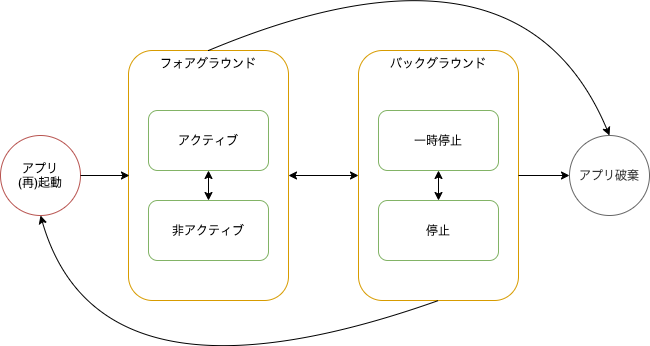

The diagram above was exported from draw.io. Its source (the exported page's mxGraphModel, read from the mxfile embedded in the PNG):
<mxGraphModel dx="1186" dy="822" grid="1" gridSize="10" guides="1" tooltips="1" connect="1" arrows="1" fold="1" page="1" pageScale="1" pageWidth="827" pageHeight="1169" math="0" shadow="0">
  <root>
    <mxCell id="0" />
    <mxCell id="1" parent="0" />
    <mxCell id="X-cwaB9nvueROifNdy24-9" value="フォアグラウンド" style="rounded=1;whiteSpace=wrap;html=1;strokeColor=#d79b00;fillColor=none;verticalAlign=top;" vertex="1" parent="1">
      <mxGeometry x="219" y="290" width="160" height="250" as="geometry" />
    </mxCell>
    <mxCell id="X-cwaB9nvueROifNdy24-10" value="アクティブ" style="rounded=1;whiteSpace=wrap;html=1;strokeColor=#82b366;fillColor=none;" vertex="1" parent="1">
      <mxGeometry x="239" y="350" width="120" height="60" as="geometry" />
    </mxCell>
    <mxCell id="X-cwaB9nvueROifNdy24-11" value="非アクティブ" style="rounded=1;whiteSpace=wrap;html=1;strokeColor=#82b366;fillColor=none;" vertex="1" parent="1">
      <mxGeometry x="239" y="440" width="120" height="60" as="geometry" />
    </mxCell>
    <mxCell id="X-cwaB9nvueROifNdy24-13" value="バックグラウンド" style="rounded=1;whiteSpace=wrap;html=1;strokeColor=#d79b00;fillColor=none;verticalAlign=top;" vertex="1" parent="1">
      <mxGeometry x="449" y="290" width="160" height="250" as="geometry" />
    </mxCell>
    <mxCell id="X-cwaB9nvueROifNdy24-14" value="一時停止" style="rounded=1;whiteSpace=wrap;html=1;strokeColor=#82b366;fillColor=none;" vertex="1" parent="1">
      <mxGeometry x="469" y="350" width="120" height="60" as="geometry" />
    </mxCell>
    <mxCell id="X-cwaB9nvueROifNdy24-15" value="停止" style="rounded=1;whiteSpace=wrap;html=1;strokeColor=#82b366;fillColor=none;" vertex="1" parent="1">
      <mxGeometry x="469" y="440" width="120" height="60" as="geometry" />
    </mxCell>
    <mxCell id="X-cwaB9nvueROifNdy24-16" value="" style="endArrow=classic;startArrow=classic;html=1;exitX=1;exitY=0.5;exitDx=0;exitDy=0;entryX=0;entryY=0.5;entryDx=0;entryDy=0;" edge="1" parent="1" source="X-cwaB9nvueROifNdy24-9" target="X-cwaB9nvueROifNdy24-13">
      <mxGeometry width="50" height="50" relative="1" as="geometry">
        <mxPoint x="400" y="380" as="sourcePoint" />
        <mxPoint x="450" y="330" as="targetPoint" />
      </mxGeometry>
    </mxCell>
    <mxCell id="X-cwaB9nvueROifNdy24-17" value="アプリ破棄" style="ellipse;whiteSpace=wrap;html=1;aspect=fixed;verticalAlign=middle;strokeColor=#666666;fontColor=#333333;fillColor=none;" vertex="1" parent="1">
      <mxGeometry x="660" y="375" width="80" height="80" as="geometry" />
    </mxCell>
    <mxCell id="X-cwaB9nvueROifNdy24-18" value="アプリ&lt;br&gt;(再)起動" style="ellipse;whiteSpace=wrap;html=1;aspect=fixed;verticalAlign=middle;strokeColor=#b85450;fillColor=none;" vertex="1" parent="1">
      <mxGeometry x="91" y="375" width="80" height="80" as="geometry" />
    </mxCell>
    <mxCell id="X-cwaB9nvueROifNdy24-19" value="" style="endArrow=classic;html=1;exitX=1;exitY=0.5;exitDx=0;exitDy=0;entryX=0.006;entryY=0.5;entryDx=0;entryDy=0;entryPerimeter=0;" edge="1" parent="1" source="X-cwaB9nvueROifNdy24-18" target="X-cwaB9nvueROifNdy24-9">
      <mxGeometry width="50" height="50" relative="1" as="geometry">
        <mxPoint x="400" y="380" as="sourcePoint" />
        <mxPoint x="450" y="330" as="targetPoint" />
      </mxGeometry>
    </mxCell>
    <mxCell id="X-cwaB9nvueROifNdy24-20" value="" style="endArrow=classic;html=1;exitX=1;exitY=0.5;exitDx=0;exitDy=0;entryX=0;entryY=0.5;entryDx=0;entryDy=0;" edge="1" parent="1" source="X-cwaB9nvueROifNdy24-13" target="X-cwaB9nvueROifNdy24-17">
      <mxGeometry width="50" height="50" relative="1" as="geometry">
        <mxPoint x="181" y="425" as="sourcePoint" />
        <mxPoint x="229.96000000000004" y="425" as="targetPoint" />
      </mxGeometry>
    </mxCell>
    <mxCell id="X-cwaB9nvueROifNdy24-21" value="" style="curved=1;endArrow=classic;html=1;exitX=0.5;exitY=1;exitDx=0;exitDy=0;entryX=0.5;entryY=1;entryDx=0;entryDy=0;" edge="1" parent="1" source="X-cwaB9nvueROifNdy24-13" target="X-cwaB9nvueROifNdy24-18">
      <mxGeometry width="50" height="50" relative="1" as="geometry">
        <mxPoint x="400" y="380" as="sourcePoint" />
        <mxPoint x="450" y="330" as="targetPoint" />
        <Array as="points">
          <mxPoint x="190" y="660" />
        </Array>
      </mxGeometry>
    </mxCell>
    <mxCell id="X-cwaB9nvueROifNdy24-22" value="" style="curved=1;endArrow=classic;html=1;exitX=0.5;exitY=0;exitDx=0;exitDy=0;entryX=0.5;entryY=0;entryDx=0;entryDy=0;" edge="1" parent="1" source="X-cwaB9nvueROifNdy24-9" target="X-cwaB9nvueROifNdy24-17">
      <mxGeometry width="50" height="50" relative="1" as="geometry">
        <mxPoint x="708" y="135" as="sourcePoint" />
        <mxPoint x="310" y="50" as="targetPoint" />
        <Array as="points">
          <mxPoint x="610" y="160" />
        </Array>
      </mxGeometry>
    </mxCell>
    <mxCell id="X-cwaB9nvueROifNdy24-23" value="" style="endArrow=classic;startArrow=classic;html=1;exitX=0.5;exitY=0;exitDx=0;exitDy=0;entryX=0.5;entryY=1;entryDx=0;entryDy=0;" edge="1" parent="1" source="X-cwaB9nvueROifNdy24-11" target="X-cwaB9nvueROifNdy24-10">
      <mxGeometry width="50" height="50" relative="1" as="geometry">
        <mxPoint x="389" y="425" as="sourcePoint" />
        <mxPoint x="459" y="425" as="targetPoint" />
      </mxGeometry>
    </mxCell>
    <mxCell id="X-cwaB9nvueROifNdy24-24" value="" style="endArrow=classic;startArrow=classic;html=1;exitX=0.5;exitY=0;exitDx=0;exitDy=0;entryX=0.5;entryY=1;entryDx=0;entryDy=0;" edge="1" parent="1" source="X-cwaB9nvueROifNdy24-15" target="X-cwaB9nvueROifNdy24-14">
      <mxGeometry width="50" height="50" relative="1" as="geometry">
        <mxPoint x="309" y="450" as="sourcePoint" />
        <mxPoint x="309" y="420" as="targetPoint" />
      </mxGeometry>
    </mxCell>
  </root>
</mxGraphModel>